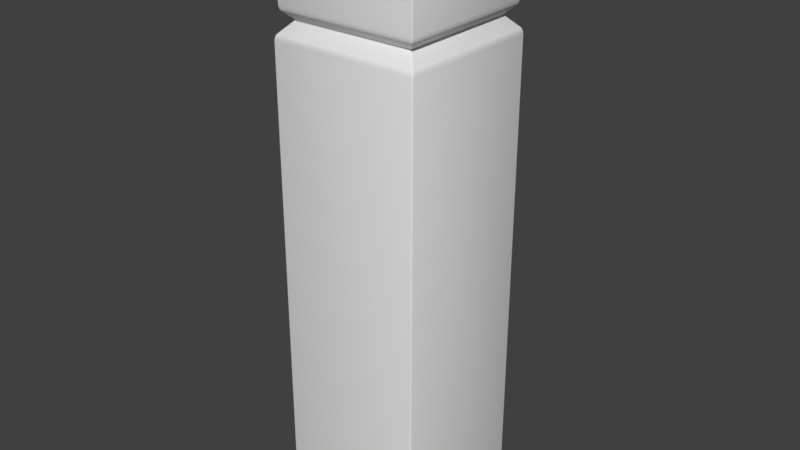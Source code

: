 # Source: stoneFencePost0.blend  (saved by Blender 2.79.0; exported with 4.5.12 LTS)
import bpy
from mathutils import Matrix  # noqa: F401  (used for matrix-valued properties, if any)

bpy.ops.wm.read_factory_settings(use_empty=True)
scene = bpy.context.scene
scene.name = 'Scene'

# ---- collections
col_collection_1 = bpy.data.collections.new('Collection 1'); scene.collection.children.link(col_collection_1)

# ---- world
world_world = bpy.data.worlds.new('World'); scene.world = world_world
world_world.color = (0.05088, 0.05088, 0.05088)
world_world.use_sun_shadow = False
world_world.sun_shadow_jitter_overblur = 0.0
world_world.cycles.sampling_method = 'MANUAL'

# ---- meshes
me_cube = bpy.data.meshes.new('Cube')
me_cube.from_pydata([(-1.0, -1.0, 0.003586), (-1.0, -1.0, 2.004), (-1.0, 1.0, 0.003586), (-1.0, 1.0, 2.004), (1.0, -1.0, 0.003586), (1.0, -1.0, 2.004), (1.0, 1.0, 0.003586), (1.0, 1.0, 2.004), (-0.829, -0.829, 2.06), (-0.829, 0.829, 2.06), (0.829, 0.829, 2.06), (0.829, -0.829, 2.06), (-0.9585, -0.9585, 2.098), (-0.9585, 0.9585, 2.098), (0.9585, 0.9585, 2.098), (0.9585, -0.9585, 2.098), (-0.9585, -0.9585, 2.417), (-0.9585, 0.9585, 2.417), (0.9585, 0.9585, 2.417), (0.9585, -0.9585, 2.417), (-0.8141, -0.8141, 2.477), (-0.8141, 0.8141, 2.477), (0.8141, 0.8141, 2.477), (0.8141, -0.8141, 2.477)], [], [(0, 1, 3, 2), (2, 3, 7, 6), (6, 7, 5, 4), (4, 5, 1, 0), (2, 6, 4, 0), (3, 1, 8, 9), (8, 11, 15, 12), (1, 5, 11, 8), (7, 3, 9, 10), (5, 7, 10, 11), (15, 14, 18, 19), (10, 9, 13, 14), (11, 10, 14, 15), (9, 8, 12, 13), (16, 19, 23, 20), (13, 12, 16, 17), (12, 15, 19, 16), (14, 13, 17, 18), (22, 21, 20, 23), (18, 17, 21, 22), (19, 18, 22, 23), (17, 16, 20, 21)])
me_cube.polygons.foreach_set('use_smooth', [True] * 22)
me_cube.use_remesh_preserve_volume = False
me_cube.use_remesh_preserve_attributes = False
me_cube.use_mirror_vertex_groups = False
me_cube.update()

# ---- objects
ob_fencepost = bpy.data.objects.new('fencePost', me_cube)

# ---- transforms, parenting, visibility, modifiers, constraints
ob_fencepost.location = (0.0, 0.0, 0.0)
ob_fencepost.scale = (0.1768, 0.1768, 0.5629)
ob_fencepost.lineart.crease_threshold = 0.0
_m = ob_fencepost.modifiers.new('Bevel', 'BEVEL')
_m.width = 0.017
_m.width_pct = 0.017
_m.segments = 2
_m.limit_method = 'NONE'
_m.spread = 0.0

# ---- collection membership
col_collection_1.objects.link(ob_fencepost)

# ---- scene / render settings (as saved in the file)
scene.frame_start = 1; scene.frame_end = 250; scene.frame_set(1)
scene.render.engine = 'BLENDER_EEVEE_NEXT'
scene.render.resolution_percentage = 50
scene.render.dither_intensity = 0.0
scene.cycles.use_denoising = False
scene.cycles.samples = 128
scene.cycles.sampling_pattern = 'TABULATED_SOBOL'
scene.cycles.use_adaptive_sampling = False
scene.cycles.use_light_tree = False
scene.cycles.blur_glossy = 0.0
scene.cycles.sample_clamp_indirect = 0.0
scene.view_settings.view_transform = 'Standard'
bpy.context.view_layer.update()

# ---- added for rendering (the .blend has no active camera and no usable light): camera, sun
cam_auto = bpy.data.cameras.new('AutoCamera')
cam_auto.lens = 50.0
cam_auto.sensor_width = 36.0
cam_auto.clip_end = 1000.0
ob_auto_camera = bpy.data.objects.new('AutoCamera', cam_auto)
scene.collection.objects.link(ob_auto_camera)
ob_auto_camera.location = (1.36878, -1.64254, 1.79319)
ob_auto_camera.rotation_euler = (1.09748, -7.21219e-08, 0.694738)
scene.camera = ob_auto_camera
light_auto_sun = bpy.data.lights.new('AutoSun', 'SUN')
light_auto_sun.energy = 3.0
light_auto_sun.angle = 0.0523599
ob_auto_sun = bpy.data.objects.new('AutoSun', light_auto_sun)
scene.collection.objects.link(ob_auto_sun)
ob_auto_sun.rotation_euler = (0.872665, 0.174533, 0.523599)
bpy.context.view_layer.update()
